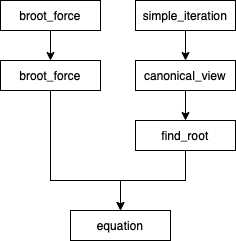

The diagram above was exported from draw.io. Its source (the exported page's mxGraphModel, read from the mxfile embedded in the PNG):
<mxGraphModel dx="946" dy="637" grid="1" gridSize="10" guides="1" tooltips="1" connect="1" arrows="1" fold="1" page="1" pageScale="1" pageWidth="850" pageHeight="1100" math="0" shadow="0">
  <root>
    <mxCell id="0" />
    <mxCell id="1" parent="0" />
    <mxCell id="YUmCDEy0_viUIts19uZg-15" value="" style="edgeStyle=orthogonalEdgeStyle;rounded=0;orthogonalLoop=1;jettySize=auto;html=1;" edge="1" parent="1" source="YUmCDEy0_viUIts19uZg-1" target="YUmCDEy0_viUIts19uZg-13">
      <mxGeometry relative="1" as="geometry" />
    </mxCell>
    <mxCell id="YUmCDEy0_viUIts19uZg-1" value="broot_force" style="rounded=0;whiteSpace=wrap;html=1;" vertex="1" parent="1">
      <mxGeometry x="290" y="70" width="100" height="30" as="geometry" />
    </mxCell>
    <mxCell id="YUmCDEy0_viUIts19uZg-8" value="" style="edgeStyle=orthogonalEdgeStyle;rounded=0;orthogonalLoop=1;jettySize=auto;html=1;" edge="1" parent="1" source="YUmCDEy0_viUIts19uZg-2" target="YUmCDEy0_viUIts19uZg-3">
      <mxGeometry relative="1" as="geometry" />
    </mxCell>
    <mxCell id="YUmCDEy0_viUIts19uZg-2" value="simple_iteration" style="rounded=0;whiteSpace=wrap;html=1;" vertex="1" parent="1">
      <mxGeometry x="425" y="70" width="100" height="30" as="geometry" />
    </mxCell>
    <mxCell id="YUmCDEy0_viUIts19uZg-16" value="" style="edgeStyle=orthogonalEdgeStyle;rounded=0;orthogonalLoop=1;jettySize=auto;html=1;" edge="1" parent="1" source="YUmCDEy0_viUIts19uZg-3" target="YUmCDEy0_viUIts19uZg-4">
      <mxGeometry relative="1" as="geometry" />
    </mxCell>
    <mxCell id="YUmCDEy0_viUIts19uZg-3" value="canonical_view" style="rounded=0;whiteSpace=wrap;html=1;" vertex="1" parent="1">
      <mxGeometry x="425" y="130" width="100" height="30" as="geometry" />
    </mxCell>
    <mxCell id="YUmCDEy0_viUIts19uZg-18" value="" style="edgeStyle=orthogonalEdgeStyle;rounded=0;orthogonalLoop=1;jettySize=auto;html=1;" edge="1" parent="1" source="YUmCDEy0_viUIts19uZg-4" target="YUmCDEy0_viUIts19uZg-14">
      <mxGeometry relative="1" as="geometry" />
    </mxCell>
    <mxCell id="YUmCDEy0_viUIts19uZg-4" value="find_root" style="rounded=0;whiteSpace=wrap;html=1;" vertex="1" parent="1">
      <mxGeometry x="425" y="190" width="100" height="30" as="geometry" />
    </mxCell>
    <mxCell id="YUmCDEy0_viUIts19uZg-17" value="" style="edgeStyle=orthogonalEdgeStyle;rounded=0;orthogonalLoop=1;jettySize=auto;html=1;" edge="1" parent="1" source="YUmCDEy0_viUIts19uZg-13" target="YUmCDEy0_viUIts19uZg-14">
      <mxGeometry relative="1" as="geometry">
        <Array as="points">
          <mxPoint x="340" y="250" />
          <mxPoint x="410" y="250" />
        </Array>
      </mxGeometry>
    </mxCell>
    <mxCell id="YUmCDEy0_viUIts19uZg-13" value="broot_force" style="rounded=0;whiteSpace=wrap;html=1;" vertex="1" parent="1">
      <mxGeometry x="290" y="130" width="100" height="30" as="geometry" />
    </mxCell>
    <mxCell id="YUmCDEy0_viUIts19uZg-14" value="equation" style="rounded=0;whiteSpace=wrap;html=1;" vertex="1" parent="1">
      <mxGeometry x="360" y="280" width="100" height="30" as="geometry" />
    </mxCell>
  </root>
</mxGraphModel>